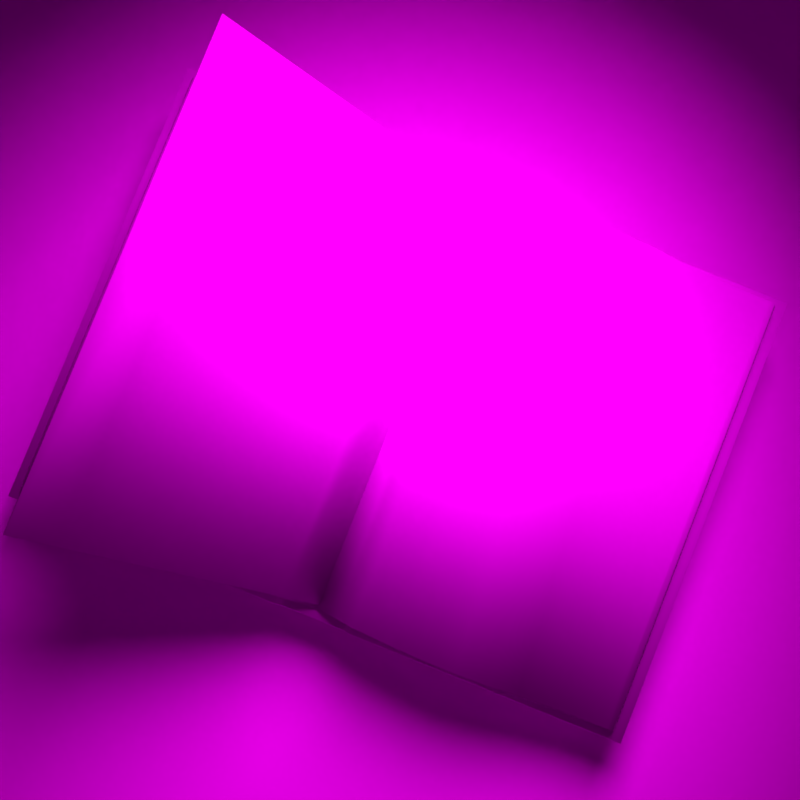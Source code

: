# Source: book.blend  (saved by Blender 2.66.1; exported with 4.5.12 LTS)
import bpy
from mathutils import Matrix  # noqa: F401  (used for matrix-valued properties, if any)

bpy.ops.wm.read_factory_settings(use_empty=True)
scene = bpy.context.scene
scene.name = 'Scene'

# ---- collections
col_collection_1 = bpy.data.collections.new('Collection 1'); scene.collection.children.link(col_collection_1)

# ---- images (referenced by path relative to the original .blend; pixels are not part of the script)
import os
ASSET_DIR = os.environ.get("B2B_ASSET_DIR", "")  # directory of the original .blend (textures are referenced by path, not embedded)
HERE = os.path.dirname(os.path.abspath(__file__))  # packed textures are extracted next to this script under _unpacked/

def load_image(name, relpath, width, height, colorspace="sRGB"):
    """Load a texture the original file referenced (path relative to the .blend, or extracted next to this script)."""
    p = next((c for c in (os.path.join(HERE, relpath), os.path.join(ASSET_DIR, relpath)) if relpath and os.path.exists(c)), "")
    if p:
        img = bpy.data.images.load(p, check_existing=True)
        img.name = name
    else:  # same state as the original file: an image datablock whose file is absent (Cycles renders it pink)
        img = bpy.data.images.new(name, width, height)
        img.source = "FILE"
        img.filepath = "//" + (relpath or name)
    img.colorspace_settings.name = colorspace
    return img
img_32_jpg = load_image('мрамор_32.jpg', 'мрамор_32.jpg', 1024, 1024, 'sRGB')
img_booktexture_png = load_image('BookTexture.png', 'BookTexture.png', 1024, 1024, 'sRGB')

# ---- materials (node trees are filled in below, after node groups)
mat_material_001 = bpy.data.materials.new('Material.001')
mat_material_001.alpha_threshold = 0.0
mat_material_001.roughness = 0.5
mat_material_001.line_color = (0.0, 0.0, 0.0, 1.0)
mat_material = bpy.data.materials.new('Material')
mat_material.alpha_threshold = 0.0
mat_material.roughness = 0.5
mat_material.line_color = (0.0, 0.0, 0.0, 1.0)

# ---- material node trees
mat_material_001.use_nodes = True; mat_material_001.node_tree.nodes.clear()
_N = mat_material_001.node_tree.nodes; _L = mat_material_001.node_tree.links
n0 = _N.new('ShaderNodeOutputMaterial'); n0.name = 'Material Output'; n0.location = (300, 300)
n0.width = 120
n1 = _N.new('ShaderNodeTexImage'); n1.name = 'Image Texture'; n1.location = (-100, 300)
n1.width = 150
n1.image = img_32_jpg
n2 = _N.new('ShaderNodeBsdfDiffuse'); n2.name = 'Diffuse BSDF'; n2.location = (100, 300)
n2.inputs[1].default_value = 1.0
_L.new(n2.outputs[0], n0.inputs[0])
_L.new(n1.outputs[0], n2.inputs[0])
n0.is_active_output = True
mat_material.use_nodes = True; mat_material.node_tree.nodes.clear()
_N = mat_material.node_tree.nodes; _L = mat_material.node_tree.links
n0 = _N.new('ShaderNodeOutputMaterial'); n0.name = 'Material Output'; n0.location = (300, 300)
n0.width = 120
n1 = _N.new('ShaderNodeBsdfDiffuse'); n1.name = 'Diffuse BSDF'; n1.location = (10, 300)
n2 = _N.new('ShaderNodeTexImage'); n2.name = 'Image Texture'; n2.location = (-190, 300)
n2.width = 150
n2.image = img_booktexture_png
_L.new(n1.outputs[0], n0.inputs[0])
_L.new(n2.outputs[0], n1.inputs[0])
n0.is_active_output = True

# ---- world
world_world = bpy.data.worlds.new('World'); scene.world = world_world
world_world.color = (0.05088, 0.05088, 0.05088)
world_world.use_sun_shadow = False
world_world.sun_shadow_jitter_overblur = 0.0
world_world.cycles.sampling_method = 'MANUAL'
world_world.cycles.sample_map_resolution = 256

# ---- cameras
cam_camera = bpy.data.cameras.new('Camera')
cam_camera.clip_end = 100.0
cam_camera.lens = 35.0
cam_camera.sensor_width = 32.0
cam_camera.sensor_height = 18.0
cam_camera.dof.focus_distance = 0.0

# ---- lights
light_spot = bpy.data.lights.new('Spot', 'SPOT')
light_spot.transmission_factor = 0.0
light_spot.energy = 5000.0
light_spot.shadow_buffer_clip_start = 0.5
light_spot.shadow_soft_size = 3.0
light_spot.shadow_maximum_resolution = 0.006
light_spot.use_absolute_resolution = True
light_spot.spot_size = 1.047
light_spot.show_cone = True
light_spot.cycles.use_multiple_importance_sampling = False

# ---- meshes
me_plane = bpy.data.meshes.new('Plane')
me_plane.from_pydata([(0.4292, -0.2802, -0.01101), (-0.1687, -0.2802, -0.01101), (0.4292, 0.222, -0.01101), (-0.1687, 0.222, -0.01101)], [], [(1, 0, 2, 3)])
_uv = me_plane.uv_layers.new(name='UVMap')
_uv.uv.foreach_set('vector', [-0.0002154, -0.01141, 0.9851, -0.01141, 0.9851, 0.9884, -0.0002155, 0.9884])
me_plane.materials.append(mat_material_001)
me_plane.use_remesh_preserve_volume = False
me_plane.use_remesh_preserve_attributes = False
me_plane.use_mirror_vertex_groups = False
me_plane.update()
me_cube_001 = bpy.data.meshes.new('Cube.001')
me_cube_001.from_pydata([(-1.0, -1.0, -0.2812), (-1.0, -1.0, -0.2764), (-1.0, 0.4281, -0.2812), (-1.0, 0.4281, -0.2764), (1.0, -1.0, -0.2812), (1.0, -1.0, -0.2764), (1.0, 0.4281, -0.2812), (1.0, 0.4281, -0.2764), (-1.0, -0.796, -0.2764), (-1.0, -0.592, -0.2764), (-1.0, -0.388, -0.2764), (-1.0, -0.1839, -0.2764), (-1.0, 0.02006, -0.2764), (-1.0, 0.2241, -0.2764), (-1.0, 0.2241, -0.2812), (-1.0, 0.02006, -0.2812), (-1.0, -0.1839, -0.2812), (-1.0, -0.388, -0.2812), (-1.0, -0.592, -0.2812), (-1.0, -0.796, -0.2812), (1.0, 0.2241, -0.2764), (1.0, 0.02006, -0.2764), (1.0, -0.1839, -0.2764), (1.0, -0.388, -0.2764), (1.0, -0.592, -0.2764), (1.0, -0.796, -0.2764), (1.0, -0.796, -0.2812), (1.0, -0.592, -0.2812), (1.0, -0.388, -0.2812), (1.0, -0.1839, -0.2812), (1.0, 0.02006, -0.2812), (1.0, 0.2241, -0.2812), (-1.018, -2.097, 0.6488), (-1.018, -2.033, 0.6807), (-1.018, -2.053, 0.6121), (-1.018, -2.011, 0.6623), (1.022, -2.097, 0.6488), (1.022, -2.033, 0.6807), (1.022, -2.053, 0.6121), (1.022, -2.011, 0.6623), (-1.018, -1.847, 0.5397), (-1.018, -1.895, 0.483), (1.022, -1.847, 0.5397), (1.022, -1.895, 0.483), (-1.018, -1.647, 0.4308), (-1.018, -1.725, 0.3388), (1.022, -1.647, 0.4308), (1.022, -1.725, 0.3388), (-1.018, -1.373, 0.2877), (-1.018, -1.494, 0.1445), (1.022, -1.373, 0.2877), (1.022, -1.494, 0.1445), (-1.018, -1.177, 0.07883), (-1.018, -1.276, -0.03882), (1.022, -1.177, 0.07883), (1.022, -1.276, -0.03882), (-1.018, -1.067, -0.08355), (-1.018, -1.133, -0.1613), (1.022, -1.067, -0.08355), (1.022, -1.133, -0.1613), (-1.018, -1.04, -0.1704), (-1.018, -1.091, -0.2305), (1.022, -1.04, -0.1704), (1.022, -1.091, -0.2305), (1.022, -0.2579, -0.9013), (1.022, -0.1811, -0.8106), (-1.018, -0.8572, -0.3977), (-1.018, -0.7916, -0.3203), (-1.018, -0.08829, -1.045), (-1.018, -0.04087, -0.9894), (1.022, -0.8572, -0.3977), (1.022, -0.7916, -0.3203), (1.022, -0.08829, -1.045), (1.022, -0.04087, -0.9894), (-1.018, -0.7063, -0.5229), (-1.018, -0.606, -0.4043), (-1.018, 0.1071, -1.131), (-1.018, 0.06634, -1.179), (1.022, -0.7063, -0.5229), (1.022, -0.606, -0.4043), (-1.018, 0.1288, -1.149), (-1.018, 0.1097, -1.216), (-1.018, -0.4892, -0.707), (-1.018, -0.3676, -0.5634), (1.022, 0.1071, -1.131), (1.022, 0.06634, -1.179), (1.022, -0.4892, -0.707), (1.022, -0.3676, -0.5634), (1.022, 0.1288, -1.149), (1.022, 0.1097, -1.216), (-1.018, -0.2579, -0.9013), (-1.018, -0.1811, -0.8106), (1.022, -1.404, 0.06758), (1.022, -1.287, 0.2051), (-1.018, -1.287, 0.2051), (-1.018, -1.404, 0.06758), (-1.018, -1.609, 0.2416), (1.022, -1.609, 0.2416), (1.022, -1.501, 0.3691), (-1.018, -1.501, 0.3691), (1.022, -1.013, -0.2999), (1.022, -1.002, -0.2871), (-1.018, -1.002, -0.2871), (-1.018, -1.013, -0.2999), (1.022, -0.8743, -0.3111), (1.022, -0.9252, -0.3712), (-1.018, -0.8743, -0.3111), (-1.018, -0.9252, -0.3712), (-1.018, -0.5803, -0.6308), (-1.018, -0.4632, -0.4925), (1.022, -0.4632, -0.4925), (1.022, -0.5803, -0.6308), (1.022, -0.3718, -0.801), (-1.018, -0.3718, -0.801), (-1.018, -0.2662, -0.6763), (1.022, -0.2662, -0.6763), (1.064, 0.1213, -1.259), (1.064, -2.146, 0.6611), (-1.068, -2.146, 0.6611), (-1.068, 0.1213, -1.259), (1.064, 0.1359, -1.241), (1.064, -2.132, 0.6784), (-1.068, -2.132, 0.6784), (-1.068, 0.1359, -1.241), (1.068, 0.1325, -1.253), (1.068, -2.143, 0.6731), (-1.072, -2.143, 0.6731), (-1.072, 0.1325, -1.253), (1.064, -0.9152, -0.4148), (-1.068, -0.9152, -0.4148), (1.064, -0.9006, -0.3975), (-1.068, -0.9006, -0.3975), (-1.072, -0.9075, -0.4065), (1.068, -0.9075, -0.4065), (1.064, -1.141, -0.2234), (1.064, -1.127, -0.2061), (1.068, -1.134, -0.2144), (-1.068, -1.141, -0.2234), (-1.068, -1.127, -0.2061), (-1.072, -1.134, -0.2144), (1.064, -1.151, -0.1818), (1.064, -1.136, -0.1645), (1.068, -1.144, -0.1727), (-1.068, -1.151, -0.1818), (-1.068, -1.136, -0.1645), (-1.072, -1.144, -0.1727), (-1.068, -0.874, -0.4159), (-1.068, -0.8594, -0.3986), (-1.072, -0.8661, -0.4078), (1.064, -0.874, -0.4159), (1.064, -0.8594, -0.3986), (1.068, -0.8661, -0.4078)], [], [(13, 3, 2, 14), (3, 7, 6, 2), (25, 5, 4, 26), (5, 1, 0, 4), (14, 2, 6, 31), (20, 7, 3, 13), (5, 25, 8, 1), (25, 24, 9, 8), (24, 23, 10, 9), (23, 22, 11, 10), (22, 21, 12, 11), (21, 20, 13, 12), (0, 19, 26, 4), (19, 18, 27, 26), (18, 17, 28, 27), (17, 16, 29, 28), (16, 15, 30, 29), (15, 14, 31, 30), (7, 20, 31, 6), (20, 21, 30, 31), (21, 22, 29, 30), (22, 23, 28, 29), (23, 24, 27, 28), (24, 25, 26, 27), (1, 8, 19, 0), (8, 9, 18, 19), (9, 10, 17, 18), (10, 11, 16, 17), (11, 12, 15, 16), (12, 13, 14, 15), (33, 35, 34, 32), (39, 38, 43, 42), (39, 37, 36, 38), (37, 33, 32, 36), (32, 34, 38, 36), (37, 39, 35, 33), (42, 43, 47, 46), (38, 34, 41, 43), (35, 39, 42, 40), (34, 35, 40, 41), (97, 96, 49, 51), (41, 40, 44, 45), (43, 41, 45, 47), (40, 42, 46, 44), (93, 92, 55, 54), (99, 98, 50, 48), (98, 97, 51, 50), (96, 99, 48, 49), (54, 55, 59, 58), (95, 94, 52, 53), (92, 95, 53, 55), (94, 93, 54, 52), (59, 57, 61, 63), (53, 52, 56, 57), (55, 53, 57, 59), (52, 54, 58, 56), (70, 71, 104, 105), (56, 58, 62, 60), (58, 59, 63, 62), (57, 56, 60, 61), (110, 109, 75, 79), (108, 111, 78, 74), (72, 73, 65, 64), (73, 69, 91, 65), (85, 84, 73, 72), (68, 72, 64, 90), (109, 108, 74, 75), (67, 66, 107, 106), (71, 67, 106, 104), (113, 112, 86, 82), (79, 75, 67, 71), (111, 110, 79, 78), (80, 76, 84, 88), (75, 74, 66, 67), (77, 85, 72, 68), (84, 76, 69, 73), (89, 85, 77, 81), (69, 68, 90, 91), (74, 78, 70, 66), (112, 115, 87, 86), (78, 79, 71, 70), (66, 70, 105, 107), (114, 113, 82, 83), (80, 88, 89, 81), (88, 84, 85, 89), (115, 114, 83, 87), (76, 77, 68, 69), (76, 80, 81, 77), (48, 50, 93, 94), (51, 49, 95, 92), (49, 48, 94, 95), (50, 51, 92, 93), (45, 44, 99, 96), (46, 47, 97, 98), (44, 46, 98, 99), (47, 45, 96, 97), (60, 62, 101, 102), (61, 60, 102, 103), (62, 63, 100, 101), (87, 83, 109, 110), (82, 86, 111, 108), (86, 87, 110, 111), (83, 82, 108, 109), (64, 65, 115, 112), (91, 90, 113, 114), (65, 91, 114, 115), (90, 64, 112, 113), (107, 103, 102, 106), (104, 101, 100, 105), (106, 102, 101, 104), (140, 117, 118, 143), (141, 144, 122, 121), (142, 141, 121, 125), (125, 121, 122, 126), (148, 147, 123, 127), (124, 116, 119, 127), (120, 124, 127, 123), (146, 148, 127, 119), (117, 125, 126, 118), (140, 142, 125, 117), (149, 151, 133, 128), (137, 139, 132, 129), (139, 138, 131, 132), (151, 150, 130, 133), (150, 147, 131, 130), (149, 128, 129, 146), (145, 144, 138, 139), (143, 145, 139, 137), (128, 133, 136, 134), (133, 130, 135, 136), (130, 131, 138, 135), (128, 134, 137, 129), (118, 126, 145, 143), (126, 122, 144, 145), (134, 136, 142, 140), (136, 135, 141, 142), (135, 138, 144, 141), (134, 140, 143, 137), (116, 149, 146, 119), (120, 123, 147, 150), (124, 120, 150, 151), (116, 124, 151, 149), (129, 132, 148, 146), (132, 131, 147, 148)])
me_cube_001.polygons.foreach_set('use_smooth', [True] * 144)
_uv = me_cube_001.uv_layers.new(name='UVMap')
_uv.uv.foreach_set('vector', [0.3391, 0.5391, 0.3391, 0.5735, 0.3501, 0.5735, 0.35, 0.5391, 0.3391, 0.5735, 0.3445, 0.6194, 0.3555, 0.6194, 0.3501, 0.5735, 0.3335, 0.2524, 0.3335, 0.2868, 0.3444, 0.2868, 0.3444, 0.2524, 0.3335, 0.2868, 0.3389, 0.3327, 0.3498, 0.3327, 0.3444, 0.2868, 0.4125, 0.6892, 0.3794, 0.6892, 0.3794, 0.364, 0.4125, 0.364, 0.5784, 0.0135, 0.6115, 0.0135, 0.6115, 0.3386, 0.5784, 0.3386, 0.3794, 0.0135, 0.4125, 0.0135, 0.4125, 0.3387, 0.3794, 0.3387, 0.4125, 0.0135, 0.4457, 0.0135, 0.4457, 0.3387, 0.4125, 0.3387, 0.4457, 0.0135, 0.4789, 0.0135, 0.4789, 0.3387, 0.4457, 0.3387, 0.4789, 0.0135, 0.512, 0.0135, 0.512, 0.3387, 0.4789, 0.3387, 0.512, 0.0135, 0.5452, 0.0135, 0.5452, 0.3386, 0.512, 0.3387, 0.5452, 0.0135, 0.5784, 0.0135, 0.5784, 0.3386, 0.5452, 0.3386, 0.6115, 0.6892, 0.5784, 0.6892, 0.5784, 0.364, 0.6115, 0.364, 0.5784, 0.6892, 0.5452, 0.6892, 0.5452, 0.364, 0.5784, 0.364, 0.5452, 0.6892, 0.512, 0.6892, 0.512, 0.364, 0.5452, 0.364, 0.512, 0.6892, 0.4789, 0.6892, 0.4789, 0.364, 0.512, 0.364, 0.4789, 0.6892, 0.4457, 0.6892, 0.4457, 0.364, 0.4789, 0.364, 0.4457, 0.6892, 0.4125, 0.6892, 0.4125, 0.364, 0.4457, 0.364, 0.3333, 0.04603, 0.3333, 0.08042, 0.3443, 0.08042, 0.3442, 0.04603, 0.3333, 0.08042, 0.3333, 0.1148, 0.3443, 0.1148, 0.3443, 0.08042, 0.3333, 0.1148, 0.3334, 0.1492, 0.3443, 0.1492, 0.3443, 0.1148, 0.3334, 0.1492, 0.3334, 0.1836, 0.3443, 0.1836, 0.3443, 0.1492, 0.3334, 0.1836, 0.3334, 0.218, 0.3444, 0.218, 0.3443, 0.1836, 0.3334, 0.218, 0.3335, 0.2524, 0.3444, 0.2524, 0.3444, 0.218, 0.3389, 0.3327, 0.3389, 0.3671, 0.3499, 0.3671, 0.3498, 0.3327, 0.3389, 0.3671, 0.339, 0.4015, 0.3499, 0.4015, 0.3499, 0.3671, 0.339, 0.4015, 0.339, 0.4359, 0.3499, 0.4359, 0.3499, 0.4015, 0.339, 0.4359, 0.339, 0.4703, 0.35, 0.4703, 0.3499, 0.4359, 0.339, 0.4703, 0.3391, 0.5047, 0.35, 0.5047, 0.35, 0.4703, 0.3391, 0.5047, 0.3391, 0.5391, 0.35, 0.5391, 0.35, 0.5047, 0.8596, 0.9871, 0.8596, 0.9818, 0.8719, 0.9818, 0.8719, 0.9924, 0.7924, 0.9798, 0.7804, 0.9798, 0.7812, 0.9426, 0.7947, 0.9426, 0.7924, 0.9798, 0.7924, 0.985, 0.7804, 0.9901, 0.7804, 0.9798, 0.9503, 0.4718, 0.9503, 0.989, 0.9884, 0.989, 0.9884, 0.4718, 0.0, 0.0, 0.0, 0.0, 0.0, 0.0, 0.0, 0.0, 0.3239, 0.7007, 0.3281, 0.7007, 0.3281, 0.9895, 0.3239, 0.9895, 0.7947, 0.9426, 0.7812, 0.9426, 0.7811, 0.9022, 0.803, 0.9022, 0.0, 0.0, 0.0, 0.0, 0.0, 0.0, 0.0, 0.0, 0.3281, 0.9895, 0.3281, 0.7007, 0.3583, 0.7007, 0.3583, 0.9895, 0.8719, 0.9818, 0.8596, 0.9818, 0.8573, 0.9436, 0.8711, 0.9436, 0.0, 0.0, 0.0, 0.0, 0.0, 0.0, 0.0, 0.0, 0.8711, 0.9436, 0.8573, 0.9436, 0.8487, 0.9021, 0.8712, 0.9021, 0.0, 0.0, 0.0, 0.0, 0.0, 0.0, 0.0, 0.0, 0.3583, 0.9895, 0.3583, 0.7007, 0.3918, 0.7007, 0.3918, 0.9895, 0.814, 0.8256, 0.7812, 0.8256, 0.7814, 0.7955, 0.8095, 0.7955, 0.4152, 0.9895, 0.4152, 0.7007, 0.4375, 0.7007, 0.4375, 0.9895, 0.8116, 0.8746, 0.7813, 0.8746, 0.7813, 0.8472, 0.8154, 0.8472, 0.871, 0.8738, 0.8399, 0.8738, 0.836, 0.8457, 0.871, 0.8457, 0.8095, 0.7955, 0.7814, 0.7955, 0.7813, 0.7611, 0.7998, 0.7611, 0.8711, 0.8235, 0.8374, 0.8235, 0.8421, 0.7926, 0.8709, 0.7926, 0.0, 0.0, 0.0, 0.0, 0.0, 0.0, 0.0, 0.0, 0.4551, 0.9895, 0.4551, 0.7007, 0.4798, 0.7007, 0.4798, 0.9895, 0.0, 0.0, 0.0, 0.0, 0.0, 0.0, 0.0, 0.0, 0.8709, 0.7926, 0.8421, 0.7926, 0.852, 0.7573, 0.871, 0.7573, 0.0, 0.0, 0.0, 0.0, 0.0, 0.0, 0.0, 0.0, 0.4798, 0.9895, 0.4798, 0.7007, 0.5087, 0.7007, 0.5087, 0.9895, 0.7809, 0.6951, 0.7993, 0.6951, 0.7909, 0.7077, 0.7765, 0.7077, 0.5087, 0.9895, 0.5087, 0.7007, 0.5221, 0.7007, 0.5221, 0.9895, 0.7998, 0.7611, 0.7813, 0.7611, 0.7765, 0.7473, 0.7909, 0.7473, 0.871, 0.7573, 0.852, 0.7573, 0.8612, 0.7431, 0.8759, 0.7431, 0.6263, 0.7007, 0.6263, 0.9895, 0.6016, 0.9895, 0.6016, 0.7007, 0.0, 0.0, 0.0, 0.0, 0.0, 0.0, 0.0, 0.0, 0.7813, 0.5123, 0.7947, 0.5123, 0.803, 0.5528, 0.7814, 0.5528, 0.7231, 0.7007, 0.7231, 0.9895, 0.6896, 0.9895, 0.6896, 0.7007, 0.7809, 0.4752, 0.7924, 0.4752, 0.7947, 0.5123, 0.7813, 0.5123, 0.0, 0.0, 0.0, 0.0, 0.0, 0.0, 0.0, 0.0, 0.8374, 0.6221, 0.8713, 0.6221, 0.8711, 0.653, 0.8421, 0.653, 0.8525, 0.6896, 0.8715, 0.6896, 0.8759, 0.7025, 0.8612, 0.7025, 0.5716, 0.7007, 0.5716, 0.9895, 0.5593, 0.9895, 0.5593, 0.7007, 0.0, 0.0, 0.0, 0.0, 0.0, 0.0, 0.0, 0.0, 0.6016, 0.7007, 0.6016, 0.9895, 0.5716, 0.9895, 0.5716, 0.7007, 0.781, 0.6293, 0.814, 0.6293, 0.8095, 0.6595, 0.7812, 0.6595, 0.7575, 0.9895, 0.7533, 0.9895, 0.7533, 0.7007, 0.7575, 0.7007, 0.8421, 0.653, 0.8711, 0.653, 0.8715, 0.6896, 0.8525, 0.6896, 0.0, 0.0, 0.0, 0.0, 0.0, 0.0, 0.0, 0.0, 0.7533, 0.7007, 0.7533, 0.9895, 0.7231, 0.9895, 0.7231, 0.7007, 0.0, 0.0, 0.0, 0.0, 0.0, 0.0, 0.0, 0.0, 0.8573, 0.502, 0.871, 0.502, 0.8709, 0.5435, 0.8487, 0.5435, 0.0, 0.0, 0.0, 0.0, 0.0, 0.0, 0.0, 0.0, 0.7819, 0.5804, 0.8116, 0.5804, 0.8154, 0.6077, 0.7812, 0.6077, 0.7812, 0.6595, 0.8095, 0.6595, 0.7993, 0.6951, 0.7809, 0.6951, 0.0, 0.0, 0.0, 0.0, 0.0, 0.0, 0.0, 0.0, 0.8399, 0.5718, 0.8704, 0.5718, 0.8711, 0.5999, 0.836, 0.5999, 0.8889, 0.4682, 0.9375, 0.4682, 0.9375, 0.9857, 0.8889, 0.9857, 0.7924, 0.47, 0.7924, 0.4752, 0.7809, 0.4752, 0.7809, 0.4648, 0.6662, 0.7007, 0.6662, 0.9895, 0.6439, 0.9895, 0.6439, 0.7007, 0.8596, 0.4638, 0.8714, 0.4638, 0.871, 0.502, 0.8573, 0.502, 0.8596, 0.4638, 0.8596, 0.4585, 0.8714, 0.4532, 0.8714, 0.4638, 0.4375, 0.9895, 0.4375, 0.7007, 0.4551, 0.7007, 0.4551, 0.9895, 0.0, 0.0, 0.0, 0.0, 0.0, 0.0, 0.0, 0.0, 0.871, 0.8457, 0.836, 0.8457, 0.8374, 0.8235, 0.8711, 0.8235, 0.8154, 0.8472, 0.7813, 0.8472, 0.7812, 0.8256, 0.814, 0.8256, 0.8712, 0.9021, 0.8487, 0.9021, 0.8399, 0.8738, 0.871, 0.8738, 0.803, 0.9022, 0.7811, 0.9022, 0.7813, 0.8746, 0.8116, 0.8746, 0.3918, 0.9895, 0.3918, 0.7007, 0.4152, 0.7007, 0.4152, 0.9895, 0.0, 0.0, 0.0, 0.0, 0.0, 0.0, 0.0, 0.0, 0.5221, 0.9895, 0.5221, 0.7007, 0.5402, 0.7007, 0.5402, 0.9895, 0.8759, 0.7431, 0.8612, 0.7431, 0.8731, 0.7235, 0.8763, 0.7235, 0.7909, 0.7473, 0.7765, 0.7473, 0.7761, 0.7282, 0.7792, 0.7282, 0.6439, 0.7007, 0.6439, 0.9895, 0.6263, 0.9895, 0.6263, 0.7007, 0.0, 0.0, 0.0, 0.0, 0.0, 0.0, 0.0, 0.0, 0.7812, 0.6077, 0.8154, 0.6077, 0.814, 0.6293, 0.781, 0.6293, 0.836, 0.5999, 0.8711, 0.5999, 0.8713, 0.6221, 0.8374, 0.6221, 0.7814, 0.5528, 0.803, 0.5528, 0.8116, 0.5804, 0.7819, 0.5804, 0.8487, 0.5435, 0.8709, 0.5435, 0.8704, 0.5718, 0.8399, 0.5718, 0.6896, 0.7007, 0.6896, 0.9895, 0.6662, 0.9895, 0.6662, 0.7007, 0.0, 0.0, 0.0, 0.0, 0.0, 0.0, 0.0, 0.0, 0.8759, 0.7025, 0.8763, 0.7235, 0.8731, 0.7235, 0.8612, 0.7025, 0.7909, 0.7077, 0.7792, 0.7282, 0.7761, 0.7282, 0.7765, 0.7077, 0.5593, 0.9895, 0.5402, 0.9895, 0.5402, 0.7007, 0.5593, 0.7007, 0.3102, 0.2884, 0.3102, 0.4965, 0.06082, 0.4965, 0.06082, 0.2884, 0.05932, 0.7665, 0.3066, 0.7665, 0.3066, 0.9898, 0.05932, 0.9898, 0.02997, 0.4295, 0.03473, 0.4296, 0.03474, 0.5053, 0.02997, 0.5052, 0.02997, 0.5052, 0.03474, 0.5053, 0.03476, 0.6701, 0.02997, 0.6701, 0.02997, 0.917, 0.03479, 0.9169, 0.0348, 0.9926, 0.02997, 0.9926, 0.02997, 0.1827, 0.02523, 0.1827, 0.02525, 0.0178, 0.02997, 0.01786, 0.0347, 0.1828, 0.02997, 0.1827, 0.02997, 0.01786, 0.03468, 0.01791, 0.02514, 0.917, 0.02997, 0.917, 0.02997, 0.9926, 0.02513, 0.9927, 0.02519, 0.5052, 0.02997, 0.5052, 0.02997, 0.6701, 0.02517, 0.6701, 0.0252, 0.4295, 0.02997, 0.4295, 0.02997, 0.5052, 0.02519, 0.5052, 0.02522, 0.2584, 0.02997, 0.2584, 0.02997, 0.3354, 0.02521, 0.3354, 0.02515, 0.8228, 0.02997, 0.8228, 0.02997, 0.84, 0.02515, 0.84, 0.02997, 0.8228, 0.03478, 0.8228, 0.03478, 0.84, 0.02997, 0.84, 0.02997, 0.2584, 0.03471, 0.2585, 0.03472, 0.3354, 0.02997, 0.3354, 0.05932, 0.7151, 0.3066, 0.7151, 0.3066, 0.7296, 0.05932, 0.7296, 0.3102, 0.2201, 0.3102, 0.2358, 0.06082, 0.2358, 0.06082, 0.2201, 0.02997, 0.7458, 0.03477, 0.7458, 0.03478, 0.8228, 0.02997, 0.8228, 0.02516, 0.7458, 0.02997, 0.7458, 0.02997, 0.8228, 0.02515, 0.8228, 0.02521, 0.3354, 0.02997, 0.3354, 0.02997, 0.3526, 0.02521, 0.3525, 0.02997, 0.3354, 0.03472, 0.3354, 0.03472, 0.3526, 0.02997, 0.3526, 0.05932, 0.7296, 0.3066, 0.7296, 0.3066, 0.7839, 0.05932, 0.7839, 0.3102, 0.2358, 0.3102, 0.2725, 0.06082, 0.2725, 0.06082, 0.2358, 0.02517, 0.6701, 0.02997, 0.6701, 0.02997, 0.7458, 0.02516, 0.7458, 0.02997, 0.6701, 0.03476, 0.6701, 0.03477, 0.7458, 0.02997, 0.7458, 0.02521, 0.3525, 0.02997, 0.3526, 0.02997, 0.4295, 0.0252, 0.4295, 0.02997, 0.3526, 0.03472, 0.3526, 0.03473, 0.4296, 0.02997, 0.4295, 0.05932, 0.7839, 0.3066, 0.7839, 0.3066, 0.7665, 0.05932, 0.7665, 0.3102, 0.2725, 0.3102, 0.2884, 0.06082, 0.2884, 0.06082, 0.2725, 0.3102, 0.008865, 0.3102, 0.2201, 0.06082, 0.2201, 0.06082, 0.008864, 0.05932, 0.5062, 0.3066, 0.5062, 0.3066, 0.7151, 0.05932, 0.7151, 0.02997, 0.1827, 0.0347, 0.1828, 0.03471, 0.2585, 0.02997, 0.2584, 0.02523, 0.1827, 0.02997, 0.1827, 0.02997, 0.2584, 0.02522, 0.2584, 0.02515, 0.84, 0.02997, 0.84, 0.02997, 0.917, 0.02514, 0.917, 0.02997, 0.84, 0.03478, 0.84, 0.03479, 0.9169, 0.02997, 0.917])
me_cube_001.materials.append(mat_material)
me_cube_001.use_remesh_preserve_volume = False
me_cube_001.use_remesh_preserve_attributes = False
me_cube_001.use_mirror_vertex_groups = False
me_cube_001.update()
arm_armature_002 = bpy.data.armatures.new('Armature.002')  # bones are not reproduced

# ---- objects
ob_spot = bpy.data.objects.new('Spot', light_spot)
ob_camera = bpy.data.objects.new('Camera', cam_camera)
ob_plane = bpy.data.objects.new('Plane', me_plane)
ob_armature_001 = bpy.data.objects.new('Armature.001', arm_armature_002)
ob_cube_003 = bpy.data.objects.new('Cube.003', me_cube_001)

# ---- transforms, parenting, visibility, modifiers, constraints
ob_spot.location = (4.216, -0.08624, 6.081)
ob_spot.rotation_euler = (-3.142, -2.453, -7.779e-08)
ob_spot.lineart.crease_threshold = 0.0
ob_camera.location = (-0.5701, -0.2079, 9.547)
ob_camera.rotation_euler = (0.05354, 9.09e-06, -1.191)
ob_camera.scale = (1.0, 1.0, 1.0)
ob_camera.lineart.crease_threshold = 0.0
ob_plane.location = (-3.418, 1.332, -0.2932)
ob_plane.scale = (37.44, 32.94, 32.94)
ob_plane.lineart.crease_threshold = 0.0
ob_armature_001.location = (-0.1306, -0.02477, 0.1146)
ob_armature_001.rotation_euler = (-0.8882, 1.431e-17, 2.075e-18)
ob_armature_001.scale = (0.3418, 0.3418, 0.3418)
ob_armature_001.lineart.crease_threshold = 0.0
ob_cube_003.parent = ob_armature_001
ob_cube_003.matrix_parent_inverse = Matrix(((1.0, 0.0, -0.0, -21.19), (0.0, 0.4847, -0.8747, 0.1807), (0.0, 0.8747, 0.4847, -0.1614), (0.0, 0.0, 0.0, 1.0)))
ob_cube_003.location = (21.33, 5.078, 5.36)
ob_cube_003.rotation_euler = (0.526, -1.789e-24, 6.645e-24)
ob_cube_003.scale = (6.937, 6.937, 6.937)
ob_cube_003.lineart.crease_threshold = 0.0
_vg = ob_cube_003.vertex_groups.new(name='Bone')
_vg.add([0, 1, 4, 5], 1.0, 'REPLACE')
_vg = ob_cube_003.vertex_groups.new(name='Bone.001')
for _i, _w in zip([8, 19, 25, 26], [1.0, 0.9999, 1.0, 1.0]): _vg.add([_i], _w, 'REPLACE')
_vg = ob_cube_003.vertex_groups.new(name='Bone.002')
for _i, _w in zip([9, 18, 24, 27], [1.0, 1.0, 1.0, 1.0]): _vg.add([_i], _w, 'REPLACE')
_vg = ob_cube_003.vertex_groups.new(name='Bone.003')
for _i, _w in zip([10, 17, 23, 28], [1.0, 0.9811, 0.9994, 0.9964]): _vg.add([_i], _w, 'REPLACE')
_vg = ob_cube_003.vertex_groups.new(name='Bone.004')
for _i, _w in zip([11, 16, 22, 29], [1.0, 1.0, 1.0, 1.0]): _vg.add([_i], _w, 'REPLACE')
_vg = ob_cube_003.vertex_groups.new(name='Bone.005')
for _i, _w in zip([12, 15, 21, 30], [1.0, 1.0, 1.0, 1.0]): _vg.add([_i], _w, 'REPLACE')
_vg = ob_cube_003.vertex_groups.new(name='Bone.006')
for _i, _w in zip([13, 14, 20, 31], [1.0, 1.0, 0.976, 0.9905]): _vg.add([_i], _w, 'REPLACE')
_vg = ob_cube_003.vertex_groups.new(name='Bone.007')
_vg.add([2, 3, 6, 7], 1.0, 'REPLACE')
_m = ob_cube_003.modifiers.new('Armature', 'ARMATURE')
_m = ob_cube_003.modifiers.new('Armature.001', 'ARMATURE')
_m.object = ob_armature_001

# ---- collection membership
col_collection_1.objects.link(ob_spot)
col_collection_1.objects.link(ob_camera)
col_collection_1.objects.link(ob_plane)
col_collection_1.objects.link(ob_armature_001)
col_collection_1.objects.link(ob_cube_003)

# ---- scene / render settings (as saved in the file)
scene.camera = ob_camera
scene.frame_start = 1; scene.frame_end = 60; scene.frame_set(0)
scene.render.engine = 'CYCLES'
scene.render.resolution_x = 1500
scene.render.resolution_y = 1500
scene.render.resolution_percentage = 50
scene.render.dither_intensity = 0.0
scene.cycles.use_denoising = False
scene.cycles.samples = 150
scene.cycles.sampling_pattern = 'TABULATED_SOBOL'
scene.cycles.light_sampling_threshold = 0.0
scene.cycles.use_adaptive_sampling = False
scene.cycles.use_light_tree = False
scene.cycles.caustics_reflective = False
scene.cycles.caustics_refractive = False
scene.cycles.blur_glossy = 0.5
scene.cycles.volume_bounces = 1
scene.cycles.pixel_filter_type = 'GAUSSIAN'
scene.cycles.sample_clamp_direct = 3.0
scene.cycles.sample_clamp_indirect = 3.0
scene.view_settings.view_transform = 'Standard'
bpy.context.view_layer.update()
